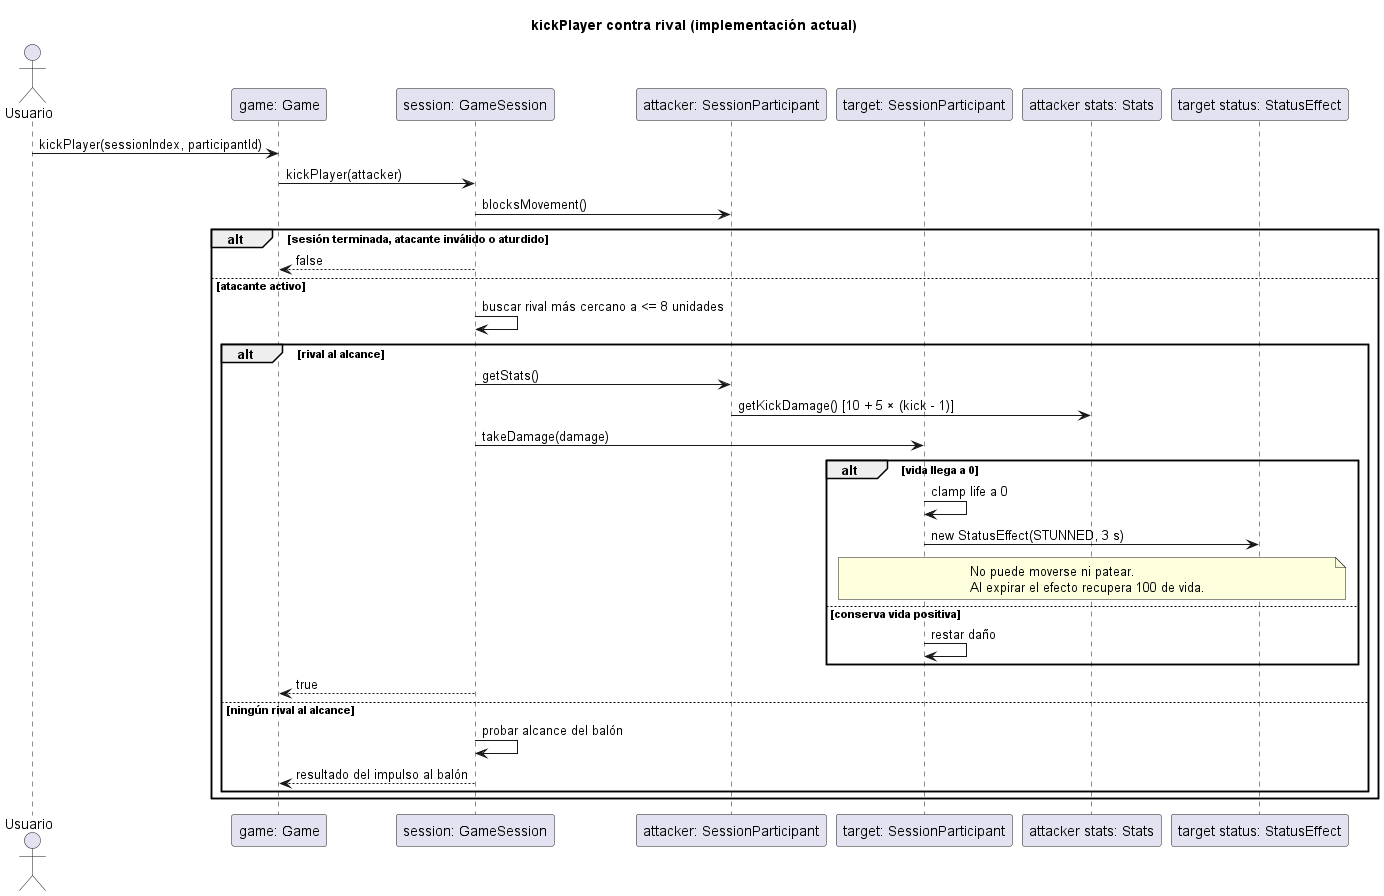

The diagram above was rendered by PlantUML. Its source (embedded in the PNG):
@startuml
title kickPlayer contra rival (implementación actual)
actor Usuario
participant "game: Game" as G
participant "session: GameSession" as S
participant "attacker: SessionParticipant" as A
participant "target: SessionParticipant" as T
participant "attacker stats: Stats" as ST
participant "target status: StatusEffect" as E
Usuario -> G: kickPlayer(sessionIndex, participantId)
G -> S: kickPlayer(attacker)
S -> A: blocksMovement()
alt sesión terminada, atacante inválido o aturdido
  S --> G: false
else atacante activo
  S -> S: buscar rival más cercano a <= 8 unidades
  alt rival al alcance
    S -> A: getStats()
    A -> ST: getKickDamage() [10 + 5 × (kick - 1)]
    S -> T: takeDamage(damage)
    alt vida llega a 0
      T -> T: clamp life a 0
      T -> E: new StatusEffect(STUNNED, 3 s)
      note over T,E
        No puede moverse ni patear.
        Al expirar el efecto recupera 100 de vida.
      end note
    else conserva vida positiva
      T -> T: restar daño
    end
    S --> G: true
  else ningún rival al alcance
    S -> S: probar alcance del balón
    S --> G: resultado del impulso al balón
  end
end
@enduml